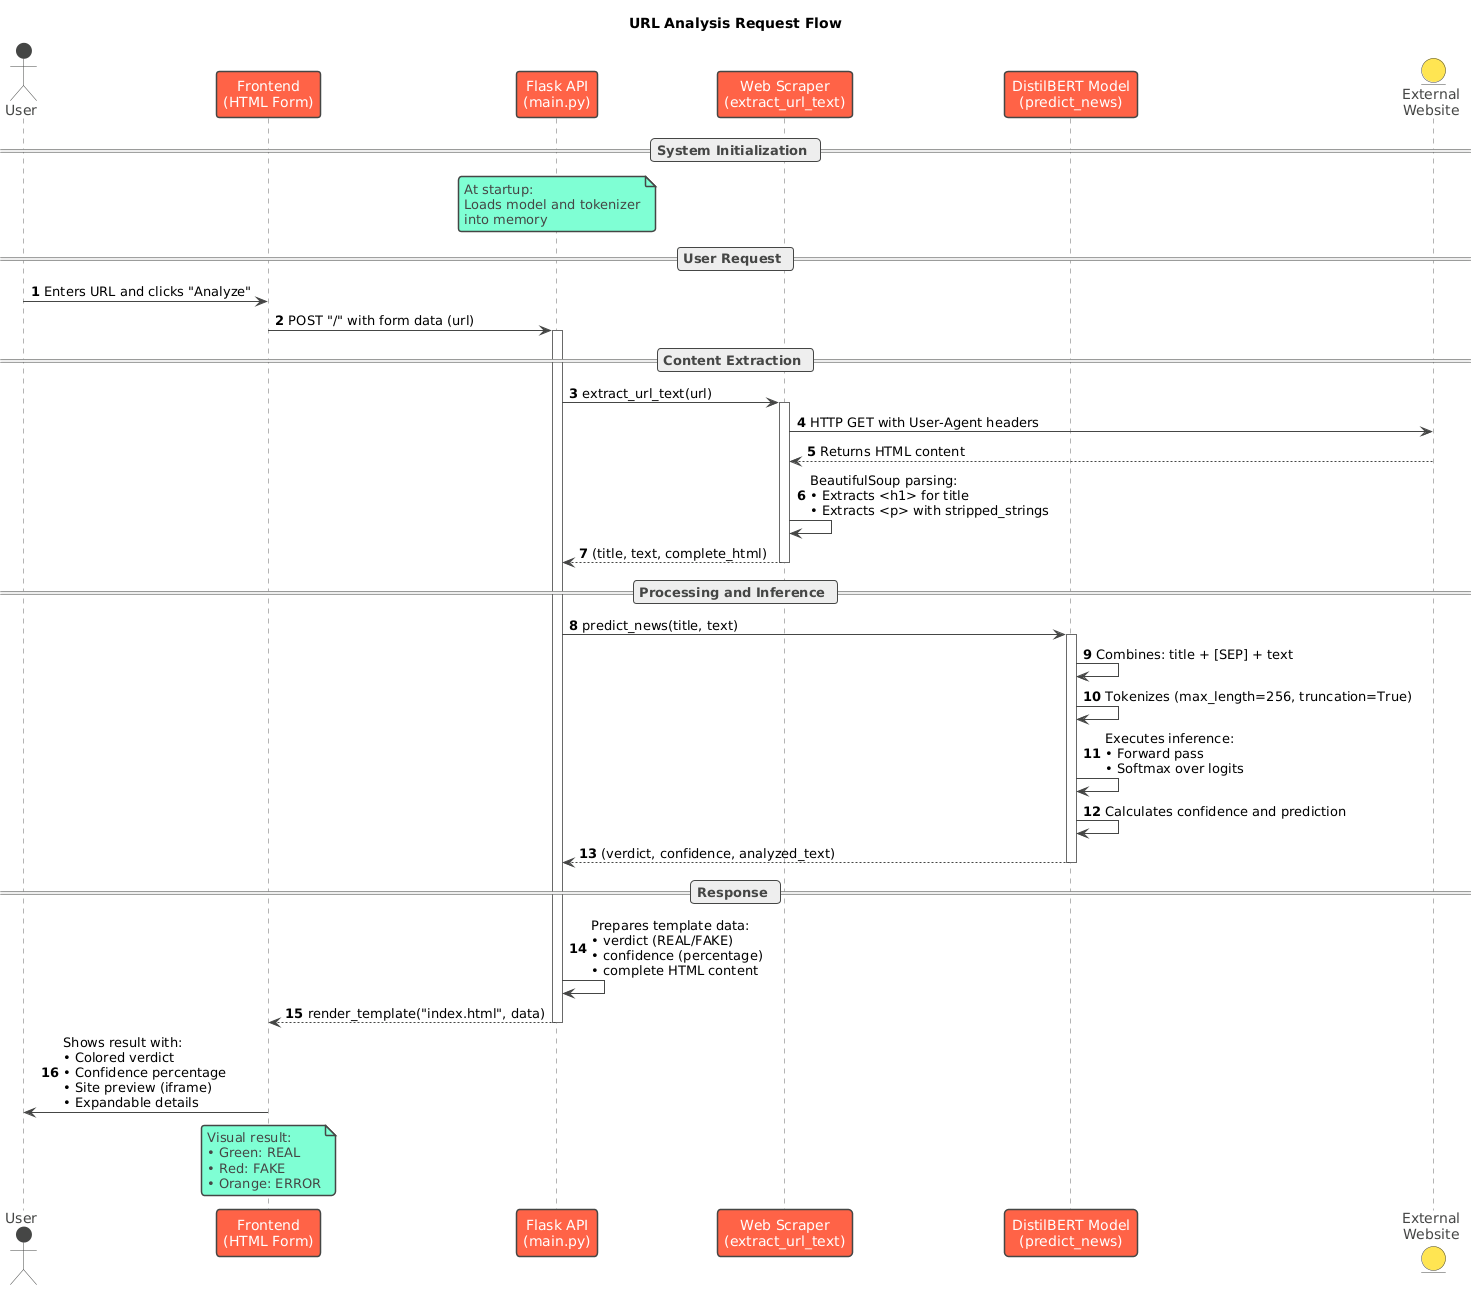

The diagram above was rendered by PlantUML. Its source (embedded in the PNG):
@startuml
!theme vibrant

title URL Analysis Request Flow

actor User
participant "Frontend\n(HTML Form)" as Frontend
participant "Flask API\n(main.py)" as Backend
participant "Web Scraper\n(extract_url_text)" as Scraper
participant "DistilBERT Model\n(predict_news)" as Model
entity "External\nWebsite" as Web

autonumber

== System Initialization ==
note over Backend : At startup:\nLoads model and tokenizer\ninto memory

== User Request ==
User -> Frontend : Enters URL and clicks "Analyze"
Frontend -> Backend : POST "/" with form data (url)
activate Backend

== Content Extraction ==
Backend -> Scraper : extract_url_text(url)
activate Scraper

Scraper -> Web : HTTP GET with User-Agent headers
Web --> Scraper : Returns HTML content

Scraper -> Scraper : BeautifulSoup parsing:\n• Extracts <h1> for title\n• Extracts <p> with stripped_strings
Scraper --> Backend : (title, text, complete_html)
deactivate Scraper

== Processing and Inference ==
Backend -> Model : predict_news(title, text)
activate Model

Model -> Model : Combines: title + [SEP] + text
Model -> Model : Tokenizes (max_length=256, truncation=True)
Model -> Model : Executes inference:\n• Forward pass\n• Softmax over logits
Model -> Model : Calculates confidence and prediction

Model --> Backend : (verdict, confidence, analyzed_text)
deactivate Model

== Response ==
Backend -> Backend : Prepares template data:\n• verdict (REAL/FAKE)\n• confidence (percentage)\n• complete HTML content

Backend --> Frontend : render_template("index.html", data)
deactivate Backend

Frontend -> User : Shows result with:\n• Colored verdict\n• Confidence percentage\n• Site preview (iframe)\n• Expandable details

note over Frontend
Visual result:
• Green: REAL
• Red: FAKE  
• Orange: ERROR
end note
@enduml